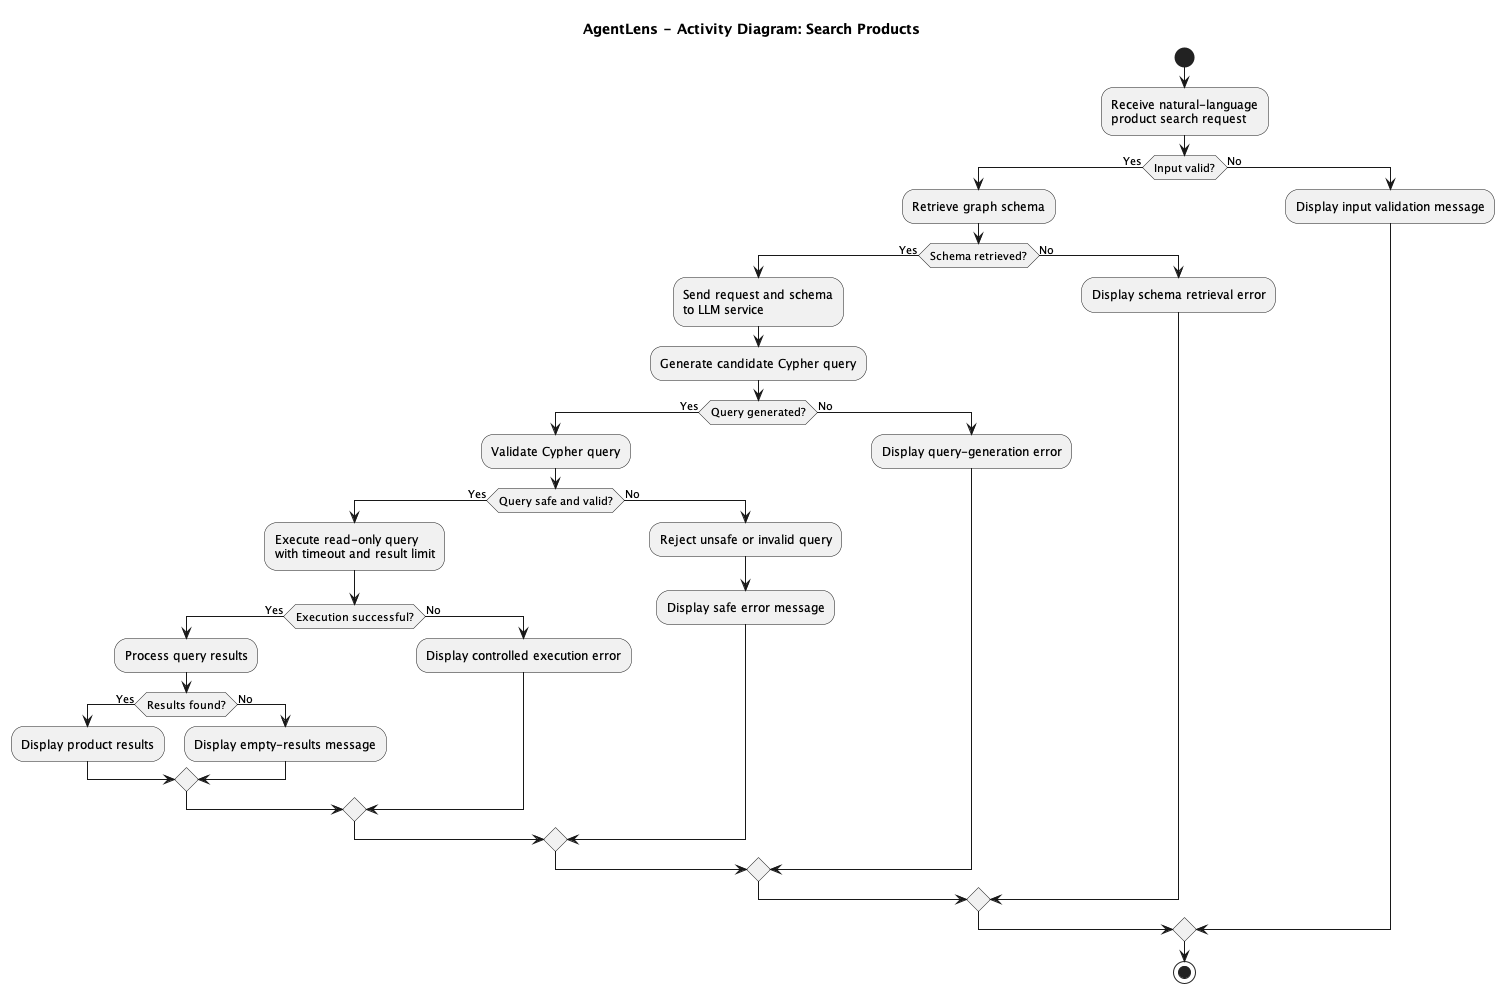

The diagram above was rendered by PlantUML. Its source (embedded in the PNG):
@startuml
title AgentLens - Activity Diagram: Search Products


skinparam shadowing false

start

:Receive natural-language\nproduct search request;

if (Input valid?) then (Yes)
  :Retrieve graph schema;

  if (Schema retrieved?) then (Yes)
    :Send request and schema\nto LLM service;
    :Generate candidate Cypher query;

    if (Query generated?) then (Yes)
      :Validate Cypher query;

      if (Query safe and valid?) then (Yes)
        :Execute read-only query\nwith timeout and result limit;

        if (Execution successful?) then (Yes)
          :Process query results;

          if (Results found?) then (Yes)
            :Display product results;
          else (No)
            :Display empty-results message;
          endif

        else (No)
          :Display controlled execution error;
        endif

      else (No)
        :Reject unsafe or invalid query;
        :Display safe error message;
      endif

    else (No)
      :Display query-generation error;
    endif

  else (No)
    :Display schema retrieval error;
  endif

else (No)
  :Display input validation message;
endif

stop
@enduml